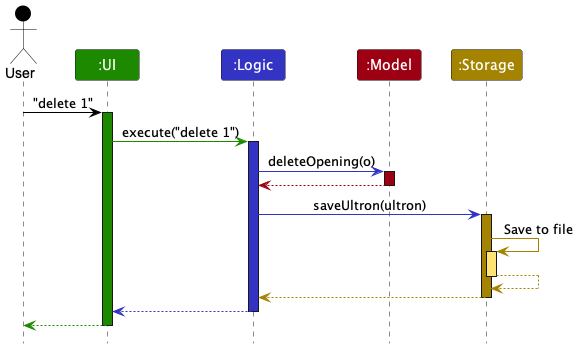

The diagram above was rendered by PlantUML. Its source (embedded in the PNG):
@startuml
!include style.puml

Actor User as user USER_COLOR
Participant ":UI" as ui UI_COLOR
Participant ":Logic" as logic LOGIC_COLOR
Participant ":Model" as model MODEL_COLOR
Participant ":Storage" as storage STORAGE_COLOR

user -[USER_COLOR]> ui : "delete 1"
activate ui UI_COLOR

ui -[UI_COLOR]> logic : execute("delete 1")
activate logic LOGIC_COLOR

logic -[LOGIC_COLOR]> model : deleteOpening(o)
activate model MODEL_COLOR

model -[MODEL_COLOR]-> logic
deactivate model

logic -[LOGIC_COLOR]> storage : saveUltron(ultron)
activate storage STORAGE_COLOR

storage -[STORAGE_COLOR]> storage : Save to file
activate storage STORAGE_COLOR_T1
storage --[STORAGE_COLOR]> storage
deactivate storage

storage --[STORAGE_COLOR]> logic
deactivate storage

logic --[LOGIC_COLOR]> ui
deactivate logic

ui--[UI_COLOR]> user
deactivate ui
@enduml